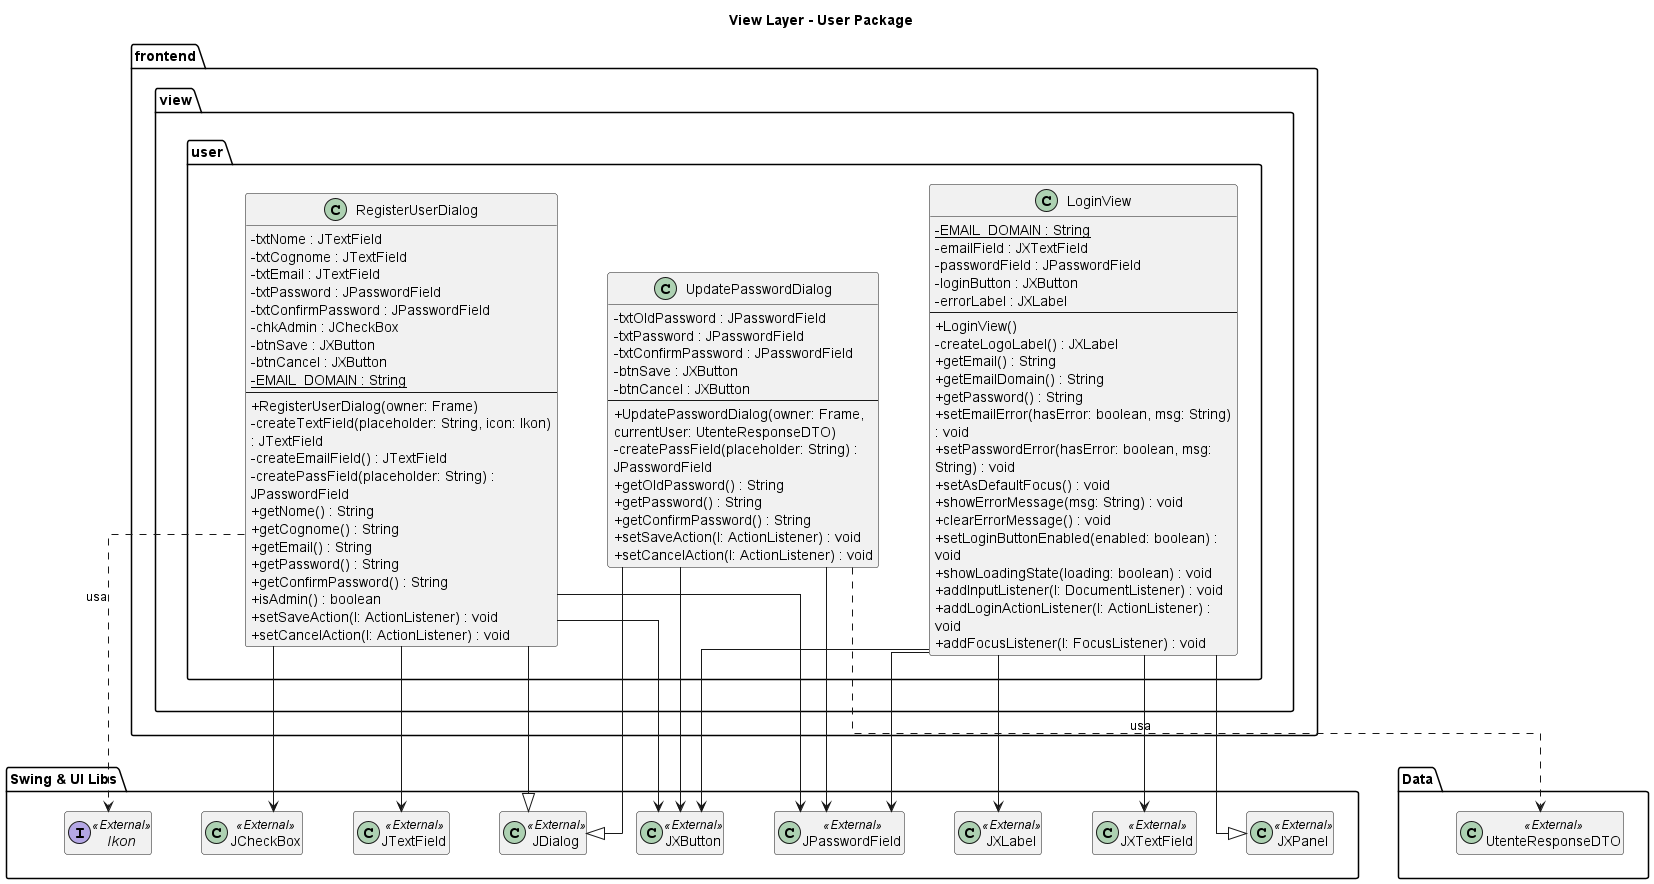

The diagram above was rendered by PlantUML. Its source (embedded in the PNG):
@startuml view_user

skinparam linetype ortho
skinparam nodesep 50
skinparam ranksep 60
skinparam classAttributeIconSize 0
skinparam shadowing false
skinparam wrapWidth 300
hide <<External>> empty members

title View Layer - User Package

package "Swing & UI Libs" {
    class "JXPanel" <<External>>
    class "JDialog" <<External>>
    class "JXTextField" <<External>>
    class "JPasswordField" <<External>>
    class "JXButton" <<External>>
    class "JXLabel" <<External>>
    class "JTextField" <<External>>
    class "JCheckBox" <<External>>
    interface "Ikon" <<External>>
}

package "frontend.view.user" {

    class LoginView {
        - {static} EMAIL_DOMAIN : String
        - emailField : JXTextField
        - passwordField : JPasswordField
        - loginButton : JXButton
        - errorLabel : JXLabel
        --
        + LoginView()
        - createLogoLabel() : JXLabel
        + getEmail() : String
        + getEmailDomain() : String
        + getPassword() : String
        + setEmailError(hasError: boolean, msg: String) : void
        + setPasswordError(hasError: boolean, msg: String) : void
        + setAsDefaultFocus() : void
        + showErrorMessage(msg: String) : void
        + clearErrorMessage() : void
        + setLoginButtonEnabled(enabled: boolean) : void
        + showLoadingState(loading: boolean) : void
        + addInputListener(l: DocumentListener) : void
        + addLoginActionListener(l: ActionListener) : void
        + addFocusListener(l: FocusListener) : void
    }

    class RegisterUserDialog {
        - txtNome : JTextField
        - txtCognome : JTextField
        - txtEmail : JTextField
        - txtPassword : JPasswordField
        - txtConfirmPassword : JPasswordField
        - chkAdmin : JCheckBox
        - btnSave : JXButton
        - btnCancel : JXButton
        - {static} EMAIL_DOMAIN : String
        --
        + RegisterUserDialog(owner: Frame)
        - createTextField(placeholder: String, icon: Ikon) : JTextField
        - createEmailField() : JTextField
        - createPassField(placeholder: String) : JPasswordField
        + getNome() : String
        + getCognome() : String
        + getEmail() : String
        + getPassword() : String
        + getConfirmPassword() : String
        + isAdmin() : boolean
        + setSaveAction(l: ActionListener) : void
        + setCancelAction(l: ActionListener) : void
    }

    class UpdatePasswordDialog {
        - txtOldPassword : JPasswordField
        - txtPassword : JPasswordField
        - txtConfirmPassword : JPasswordField
        - btnSave : JXButton
        - btnCancel : JXButton
        --
        + UpdatePasswordDialog(owner: Frame, currentUser: UtenteResponseDTO)
        - createPassField(placeholder: String) : JPasswordField
        + getOldPassword() : String
        + getPassword() : String
        + getConfirmPassword() : String
        + setSaveAction(l: ActionListener) : void
        + setCancelAction(l: ActionListener) : void
    }
}

package "Data" {
    class "UtenteResponseDTO" <<External>>
}


LoginView -up-|> JXPanel
RegisterUserDialog -up-|> JDialog
UpdatePasswordDialog -up-|> JDialog

UpdatePasswordDialog ..> UtenteResponseDTO : usa

LoginView --> JXTextField
LoginView --> JPasswordField
LoginView --> JXButton
LoginView --> JXLabel

RegisterUserDialog --> JTextField
RegisterUserDialog --> JPasswordField
RegisterUserDialog --> JCheckBox
RegisterUserDialog --> JXButton
RegisterUserDialog ..> Ikon : usa

UpdatePasswordDialog --> JPasswordField
UpdatePasswordDialog --> JXButton

"Swing & UI Libs" -[hidden]down- "frontend.view.user"
"frontend.view.user" -[hidden]down- "Data"

@enduml